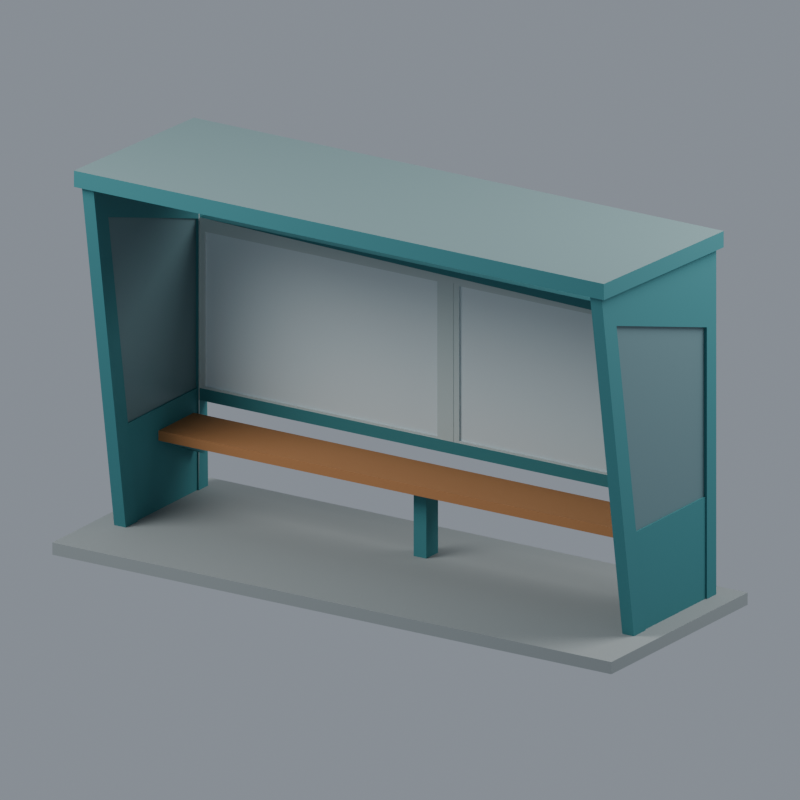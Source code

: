 # Source: scene.blend  (saved by Blender 4.3.34; exported with 4.5.12 LTS)
import bpy
from mathutils import Matrix  # noqa: F401  (used for matrix-valued properties, if any)

bpy.ops.wm.read_factory_settings(use_empty=True)
scene = bpy.context.scene
scene.name = 'Scene'

# ---- materials (node trees are filled in below, after node groups)
mat_desaturated_teal_frame = bpy.data.materials.new('desaturated_teal_frame')
mat_desaturated_teal_frame.diffuse_color = (0.03689, 0.1981, 0.2159, 1.0)
mat_neutral_display_plinth = bpy.data.materials.new('neutral_display_plinth')
mat_neutral_display_plinth.diffuse_color = (0.2789, 0.3095, 0.3095, 1.0)
mat_glazing_opaque_proxy = bpy.data.materials.new('glazing_opaque_proxy')
mat_glazing_opaque_proxy.diffuse_color = (0.1195, 0.2086, 0.227, 1.0)
mat_blank_notice_fields = bpy.data.materials.new('blank_notice_fields')
mat_blank_notice_fields.diffuse_color = (0.5906, 0.6795, 0.6939, 1.0)
mat_pale_notice_frame = bpy.data.materials.new('pale_notice_frame')
mat_pale_notice_frame.diffuse_color = (0.4678, 0.552, 0.5395, 1.0)
mat_warm_timber_seat = bpy.data.materials.new('warm_timber_seat')
mat_warm_timber_seat.diffuse_color = (0.402, 0.1779, 0.06301, 1.0)
mat_dark_soffit = bpy.data.materials.new('dark_soffit')
mat_dark_soffit.diffuse_color = (0.0331, 0.09531, 0.1095, 1.0)
mat_unknown_plain_roof_top = bpy.data.materials.new('unknown_plain_roof_top')
mat_unknown_plain_roof_top.diffuse_color = (0.1878, 0.2874, 0.2918, 1.0)

# ---- material node trees
mat_desaturated_teal_frame.use_nodes = True; mat_desaturated_teal_frame.node_tree.nodes.clear()
_N = mat_desaturated_teal_frame.node_tree.nodes; _L = mat_desaturated_teal_frame.node_tree.links
n0 = _N.new('ShaderNodeBsdfPrincipled'); n0.name = 'Principled BSDF'; n0.location = (10, 300)
n0.inputs[0].default_value = (0.03689, 0.1981, 0.2159, 1.0)
n0.inputs[2].default_value = 0.78
n1 = _N.new('ShaderNodeOutputMaterial'); n1.name = 'Material Output'; n1.location = (300, 300)
_L.new(n0.outputs[0], n1.inputs[0])
n1.is_active_output = True
mat_neutral_display_plinth.use_nodes = True; mat_neutral_display_plinth.node_tree.nodes.clear()
_N = mat_neutral_display_plinth.node_tree.nodes; _L = mat_neutral_display_plinth.node_tree.links
n0 = _N.new('ShaderNodeBsdfPrincipled'); n0.name = 'Principled BSDF'; n0.location = (10, 300)
n0.inputs[0].default_value = (0.2789, 0.3095, 0.3095, 1.0)
n0.inputs[2].default_value = 0.78
n1 = _N.new('ShaderNodeOutputMaterial'); n1.name = 'Material Output'; n1.location = (300, 300)
_L.new(n0.outputs[0], n1.inputs[0])
n1.is_active_output = True
mat_glazing_opaque_proxy.use_nodes = True; mat_glazing_opaque_proxy.node_tree.nodes.clear()
_N = mat_glazing_opaque_proxy.node_tree.nodes; _L = mat_glazing_opaque_proxy.node_tree.links
n0 = _N.new('ShaderNodeBsdfPrincipled'); n0.name = 'Principled BSDF'; n0.location = (10, 300)
n0.inputs[0].default_value = (0.1195, 0.2086, 0.227, 1.0)
n0.inputs[2].default_value = 0.4
n1 = _N.new('ShaderNodeOutputMaterial'); n1.name = 'Material Output'; n1.location = (300, 300)
_L.new(n0.outputs[0], n1.inputs[0])
n1.is_active_output = True
mat_blank_notice_fields.use_nodes = True; mat_blank_notice_fields.node_tree.nodes.clear()
_N = mat_blank_notice_fields.node_tree.nodes; _L = mat_blank_notice_fields.node_tree.links
n0 = _N.new('ShaderNodeBsdfPrincipled'); n0.name = 'Principled BSDF'; n0.location = (10, 300)
n0.inputs[0].default_value = (0.5906, 0.6795, 0.6939, 1.0)
n0.inputs[2].default_value = 0.78
n1 = _N.new('ShaderNodeOutputMaterial'); n1.name = 'Material Output'; n1.location = (300, 300)
_L.new(n0.outputs[0], n1.inputs[0])
n1.is_active_output = True
mat_pale_notice_frame.use_nodes = True; mat_pale_notice_frame.node_tree.nodes.clear()
_N = mat_pale_notice_frame.node_tree.nodes; _L = mat_pale_notice_frame.node_tree.links
n0 = _N.new('ShaderNodeBsdfPrincipled'); n0.name = 'Principled BSDF'; n0.location = (10, 300)
n0.inputs[0].default_value = (0.4678, 0.552, 0.5395, 1.0)
n0.inputs[2].default_value = 0.78
n1 = _N.new('ShaderNodeOutputMaterial'); n1.name = 'Material Output'; n1.location = (300, 300)
_L.new(n0.outputs[0], n1.inputs[0])
n1.is_active_output = True
mat_warm_timber_seat.use_nodes = True; mat_warm_timber_seat.node_tree.nodes.clear()
_N = mat_warm_timber_seat.node_tree.nodes; _L = mat_warm_timber_seat.node_tree.links
n0 = _N.new('ShaderNodeBsdfPrincipled'); n0.name = 'Principled BSDF'; n0.location = (10, 300)
n0.inputs[0].default_value = (0.402, 0.1779, 0.06301, 1.0)
n0.inputs[2].default_value = 0.78
n1 = _N.new('ShaderNodeOutputMaterial'); n1.name = 'Material Output'; n1.location = (300, 300)
_L.new(n0.outputs[0], n1.inputs[0])
n1.is_active_output = True
mat_dark_soffit.use_nodes = True; mat_dark_soffit.node_tree.nodes.clear()
_N = mat_dark_soffit.node_tree.nodes; _L = mat_dark_soffit.node_tree.links
n0 = _N.new('ShaderNodeBsdfPrincipled'); n0.name = 'Principled BSDF'; n0.location = (10, 300)
n0.inputs[0].default_value = (0.0331, 0.09531, 0.1095, 1.0)
n0.inputs[2].default_value = 0.78
n1 = _N.new('ShaderNodeOutputMaterial'); n1.name = 'Material Output'; n1.location = (300, 300)
_L.new(n0.outputs[0], n1.inputs[0])
n1.is_active_output = True
mat_unknown_plain_roof_top.use_nodes = True; mat_unknown_plain_roof_top.node_tree.nodes.clear()
_N = mat_unknown_plain_roof_top.node_tree.nodes; _L = mat_unknown_plain_roof_top.node_tree.links
n0 = _N.new('ShaderNodeBsdfPrincipled'); n0.name = 'Principled BSDF'; n0.location = (10, 300)
n0.inputs[0].default_value = (0.1878, 0.2874, 0.2918, 1.0)
n0.inputs[2].default_value = 0.78
n1 = _N.new('ShaderNodeOutputMaterial'); n1.name = 'Material Output'; n1.location = (300, 300)
_L.new(n0.outputs[0], n1.inputs[0])
n1.is_active_output = True

# ---- world
world_neutral_studio = bpy.data.worlds.new('Neutral studio'); scene.world = world_neutral_studio
world_neutral_studio.use_nodes = True; world_neutral_studio.node_tree.nodes.clear()
_N = world_neutral_studio.node_tree.nodes; _L = world_neutral_studio.node_tree.links
n0 = _N.new('ShaderNodeBackground'); n0.name = 'Background'; n0.location = (10, 300)
n0.inputs[0].default_value = (0.36, 0.4, 0.46, 1.0)
n0.inputs[1].default_value = 0.7
n1 = _N.new('ShaderNodeOutputWorld'); n1.name = 'World Output'; n1.location = (300, 300)
_L.new(n0.outputs[0], n1.inputs[0])
n1.is_active_output = True

# ---- cameras
cam_camera = bpy.data.cameras.new('Camera')
cam_camera.type = 'ORTHO'
cam_camera.clip_end = 2000.0
cam_camera.ortho_scale = 185.0

# ---- lights
light_softbox_0 = bpy.data.lights.new('Softbox 0', 'AREA')
light_softbox_0.energy = 6.5e+05
light_softbox_0.shape = 'DISK'
light_softbox_0.size = 160.0
light_softbox_1 = bpy.data.lights.new('Softbox 1', 'AREA')
light_softbox_1.energy = 4e+05
light_softbox_1.shape = 'DISK'
light_softbox_1.size = 150.0

# ---- meshes
me_nuu_bajia_stop_2_left_bay = bpy.data.meshes.new('NUU Bajia stop 2 left bay')
me_nuu_bajia_stop_2_left_bay.from_pydata([(-77.0, -31.0, 3.0), (-68.4, -13.03, 3.0), (-71.6, -13.03, 3.0), (-77.0, -31.0, 0.0), (-77.0, 27.0, 3.0), (77.0, -31.0, 0.0), (77.0, -31.0, 3.0), (-68.4, -8.032, 3.0), (-77.0, 27.0, 0.0), (-68.4, 18.0, 3.0), (-71.6, -8.032, 3.0), (-71.2, -8.032, 3.0), (-71.2, 18.0, 3.0), (-68.8, -8.032, 3.0), (-71.6, 18.0, 3.0), (-68.8, 18.0, 3.0), (-71.6, 22.0, 3.0), (-68.4, 22.0, 3.0), (-1.75, 6.5, 3.0), (-1.75, 11.5, 3.0), (77.0, 27.0, 3.0), (1.75, 6.5, 3.0), (71.6, -13.03, 3.0), (68.4, -13.03, 3.0), (71.6, -8.032, 3.0), (68.4, -8.032, 3.0), (77.0, 27.0, 0.0), (1.75, 11.5, 3.0), (68.4, 22.0, 3.0), (68.8, 18.0, 3.0), (68.8, -8.032, 3.0), (71.2, -8.032, 3.0), (71.6, 18.0, 3.0), (71.2, 18.0, 3.0), (68.4, 18.0, 3.0), (71.6, 22.0, 3.0), (-71.6, -26.83, 89.95), (-71.2, -12.0, 28.0), (-71.6, -20.45, 81.23), (-68.4, -26.83, 89.95), (-68.4, -20.45, 81.23), (-68.8, -12.0, 28.0), (-70.8, -12.0, 28.0), (-69.2, -12.0, 28.0), (-69.2, -20.45, 81.23), (-71.6, -20.95, 82.33), (-71.6, -21.8, 89.76), (-71.6, -20.56, 81.9), (-70.8, -20.45, 81.23), (-68.4, -21.8, 89.76), (-71.6, -20.69, 82.73), (-68.8, 18.0, 28.0), (-68.4, 18.4, 25.0), (-68.4, 21.6, 25.0), (-71.6, 18.0, 69.6), (-71.2, 18.0, 28.0), (-68.4, 18.0, 69.6), (-68.4, 18.4, 28.0), (-70.8, 18.0, 28.0), (-70.8, 18.0, 69.6), (-69.2, 18.0, 28.0), (-68.4, 18.5, 28.0), (-71.6, 22.0, 88.04), (-68.4, 22.0, 88.04), (-68.4, 21.5, 28.0), (-68.4, 21.6, 28.0), (-68.4, 21.5, 67.0), (-68.4, 18.5, 67.0), (-68.4, 18.4, 67.0), (-69.2, 18.0, 69.6), (-68.4, 18.0, 88.2), (-68.4, 21.6, 67.0), (-68.4, 21.94, 88.04), (-68.4, 18.4, 69.8), (-68.4, 21.6, 69.8), (-71.6, 18.0, 88.2), (-68.8, 1.5, 22.4), (-68.8, 1.5, 20.0), (-68.8, 16.5, 13.0), (-68.8, 1.711, 20.0), (-68.8, 16.5, 22.4), (-68.8, 16.5, 20.0), (68.4, -26.83, 89.95), (68.8, -12.0, 28.0), (68.4, -20.45, 81.23), (71.6, -26.83, 89.95), (71.6, -20.45, 81.23), (71.2, -12.0, 28.0), (69.2, -12.0, 28.0), (70.8, -12.0, 28.0), (70.8, -20.45, 81.23), (68.4, -20.95, 82.33), (68.4, -21.8, 89.76), (68.4, -20.56, 81.9), (69.2, -20.45, 81.23), (71.6, -21.8, 89.76), (68.4, -20.69, 82.73), (68.8, 18.0, 28.0), (71.2, 18.0, 28.0), (68.4, 18.4, 28.0), (68.4, 18.4, 25.0), (68.4, 21.6, 25.0), (71.6, 18.0, 69.6), (68.4, 18.5, 67.0), (68.4, 18.0, 69.6), (68.4, 18.5, 28.0), (69.2, 18.0, 28.0), (69.2, 18.0, 69.6), (70.8, 18.0, 28.0), (68.4, 18.4, 67.0), (71.6, 22.0, 88.04), (68.4, 22.0, 88.04), (70.8, 18.0, 69.6), (71.6, 18.0, 88.2), (68.4, 18.4, 69.8), (68.4, 21.6, 28.0), (68.4, 21.5, 28.0), (68.4, 21.5, 67.0), (68.4, 21.6, 67.0), (68.4, 18.0, 88.2), (68.4, 21.6, 69.8), (68.8, 1.5, 20.0), (68.8, 1.5, 22.4), (68.8, 1.711, 20.0), (68.8, 16.5, 13.0), (68.8, 16.5, 22.4), (68.8, 16.5, 20.0), (-73.0, -28.0, 90.0), (-73.0, 23.0, 88.0), (-73.0, -28.0, 94.0), (-73.0, 23.0, 92.0), (73.0, -28.0, 94.0), (73.0, -28.0, 90.0), (73.0, 23.0, 88.0), (73.0, 23.0, 92.0), (-1.5, 18.5, 28.0), (-1.5, 21.6, 28.0), (-1.5, 18.4, 28.0), (-1.5, 21.5, 28.0), (1.5, 21.6, 28.0), (1.5, 18.4, 28.0), (1.5, 18.5, 28.0), (1.5, 21.5, 28.0), (-1.5, 18.4, 67.0), (-1.5, 21.5, 67.0), (-1.5, 18.5, 67.0), (1.5, 18.4, 67.0), (-1.5, 21.6, 67.0), (1.5, 18.5, 67.0), (1.5, 21.6, 67.0), (1.5, 21.5, 67.0), (-67.0, 18.5, 28.5), (-67.0, 18.5, 66.5), (-3.0, 18.5, 28.5), (-3.0, 18.5, 66.5), (-67.0, 19.0, 28.5), (-3.0, 19.0, 28.5), (-3.0, 19.0, 66.5), (-67.0, 19.0, 66.5), (3.0, 18.5, 28.5), (3.0, 18.5, 66.5), (67.0, 18.5, 28.5), (67.0, 18.5, 66.5), (3.0, 19.0, 28.5), (67.0, 19.0, 28.5), (67.0, 19.0, 66.5), (3.0, 19.0, 66.5), (-65.75, 1.711, 20.0), (-65.75, 16.5, 20.0), (-1.75, 11.5, 20.0), (-1.75, 6.5, 20.0), (65.75, 1.711, 20.0), (1.75, 11.5, 20.0), (1.75, 6.5, 20.0), (65.75, 16.5, 20.0), (-65.75, 16.5, 13.0), (65.75, 16.5, 13.0)], [], [(0, 1, 2), (3, 0, 4), (0, 2, 4), (3, 5, 0), (0, 6, 1), (6, 7, 1), (3, 8, 5), (6, 9, 7), (10, 11, 12), (13, 7, 9), (2, 10, 4), (3, 4, 8), (4, 10, 14), (10, 12, 14), (13, 9, 15), (4, 14, 16), (4, 16, 17), (6, 17, 9), (4, 17, 6), (4, 6, 18), (4, 18, 19), (8, 4, 20), (4, 19, 20), (0, 5, 6), (6, 21, 18), (6, 22, 23), (6, 24, 22), (6, 23, 21), (23, 25, 21), (5, 26, 6), (6, 20, 24), (25, 27, 21), (8, 26, 5), (19, 27, 28), (8, 20, 26), (25, 29, 27), (25, 30, 29), (31, 24, 32), (6, 26, 20), (31, 32, 33), (20, 32, 24), (27, 29, 34), (27, 34, 28), (20, 19, 28), (20, 35, 32), (20, 28, 35), (1, 36, 2), (37, 11, 10), (38, 10, 2), (1, 7, 39), (40, 7, 13), (37, 10, 38), (41, 40, 13), (37, 38, 42), (41, 43, 44), (45, 2, 46), (40, 39, 7), (45, 47, 2), (38, 2, 47), (1, 39, 36), (2, 36, 46), (38, 48, 42), (41, 44, 40), (40, 49, 39), (45, 46, 50), (51, 15, 9), (17, 52, 9), (17, 53, 52), (54, 14, 12), (55, 54, 12), (56, 9, 52), (51, 9, 56), (56, 52, 57), (55, 58, 59), (51, 56, 60), (56, 57, 61), (14, 62, 16), (16, 63, 17), (64, 65, 66), (17, 63, 53), (55, 59, 54), (54, 62, 14), (67, 68, 61), (56, 69, 60), (61, 68, 70), (56, 61, 70), (63, 65, 53), (65, 71, 66), (16, 62, 63), (65, 72, 71), (63, 72, 65), (70, 68, 73), (70, 73, 74), (54, 75, 62), (72, 74, 71), (72, 70, 74), (41, 13, 76), (37, 42, 58), (41, 51, 43), (37, 12, 11), (13, 15, 77), (13, 77, 76), (78, 79, 77), (37, 55, 12), (78, 77, 15), (41, 76, 80), (41, 80, 51), (37, 58, 55), (51, 60, 43), (78, 15, 51), (78, 51, 81), (51, 80, 81), (43, 60, 44), (42, 48, 59), (58, 42, 59), (69, 44, 60), (38, 47, 54), (38, 54, 48), (45, 54, 47), (45, 50, 54), (40, 44, 69), (40, 56, 49), (50, 46, 75), (54, 59, 48), (40, 69, 56), (50, 75, 54), (56, 70, 49), (22, 82, 23), (83, 30, 25), (84, 25, 23), (22, 24, 85), (86, 24, 31), (83, 25, 84), (87, 86, 31), (83, 84, 88), (87, 89, 90), (91, 23, 92), (86, 85, 24), (91, 93, 23), (84, 23, 93), (85, 82, 22), (82, 92, 23), (84, 94, 88), (87, 90, 86), (86, 95, 85), (91, 92, 96), (97, 34, 29), (98, 33, 32), (34, 99, 100), (34, 100, 101), (34, 101, 28), (102, 32, 35), (34, 103, 99), (97, 104, 34), (98, 32, 102), (103, 105, 99), (97, 106, 107), (98, 102, 108), (34, 109, 103), (104, 109, 34), (110, 35, 28), (111, 28, 101), (97, 107, 104), (102, 112, 108), (102, 35, 113), (104, 114, 109), (111, 101, 115), (116, 111, 115), (116, 117, 118), (113, 35, 110), (28, 111, 110), (111, 116, 118), (104, 119, 114), (119, 111, 114), (111, 120, 114), (111, 118, 120), (83, 121, 30), (83, 122, 121), (83, 88, 106), (87, 98, 89), (30, 121, 123), (87, 31, 98), (124, 30, 123), (124, 29, 30), (98, 31, 33), (83, 97, 122), (83, 106, 97), (98, 108, 89), (97, 125, 122), (124, 126, 29), (29, 126, 125), (97, 29, 125), (89, 108, 90), (88, 94, 107), (106, 88, 107), (112, 90, 108), (84, 93, 104), (84, 104, 94), (91, 104, 93), (91, 96, 104), (86, 90, 112), (86, 102, 95), (96, 92, 119), (104, 107, 94), (86, 112, 102), (96, 119, 104), (102, 113, 95), (127, 128, 36), (127, 129, 130), (128, 46, 36), (127, 131, 129), (127, 36, 132), (132, 36, 39), (129, 131, 130), (39, 49, 111), (127, 130, 128), (128, 75, 46), (128, 62, 75), (128, 63, 62), (49, 70, 111), (128, 111, 63), (72, 111, 70), (63, 111, 72), (128, 130, 133), (127, 132, 131), (82, 39, 92), (132, 39, 82), (92, 39, 119), (132, 82, 85), (132, 85, 95), (132, 95, 113), (132, 133, 131), (119, 39, 111), (130, 131, 134), (128, 110, 111), (128, 133, 110), (130, 134, 133), (132, 113, 110), (132, 110, 133), (131, 133, 134), (61, 57, 135), (136, 53, 65), (136, 65, 64), (52, 100, 57), (135, 57, 137), (52, 53, 101), (138, 136, 64), (139, 53, 136), (137, 57, 100), (139, 115, 53), (52, 101, 100), (137, 100, 140), (141, 140, 105), (101, 53, 115), (139, 142, 115), (100, 99, 140), (105, 140, 99), (116, 115, 142), (143, 68, 67), (143, 73, 68), (66, 71, 144), (143, 67, 145), (146, 73, 143), (74, 73, 114), (147, 144, 71), (74, 120, 71), (147, 71, 120), (146, 109, 73), (146, 148, 109), (109, 114, 73), (149, 117, 150), (114, 120, 74), (147, 120, 149), (103, 109, 148), (149, 118, 117), (149, 120, 118), (135, 137, 145), (137, 140, 143), (138, 147, 136), (137, 143, 145), (138, 144, 147), (147, 149, 136), (141, 146, 140), (142, 139, 150), (136, 149, 139), (140, 146, 143), (141, 148, 146), (139, 149, 150), (151, 152, 61), (151, 61, 135), (151, 135, 153), (64, 144, 138), (153, 135, 145), (152, 67, 61), (152, 154, 67), (64, 66, 144), (154, 145, 67), (153, 145, 154), (151, 155, 152), (151, 156, 155), (151, 153, 156), (155, 156, 157), (153, 157, 156), (155, 158, 152), (155, 157, 158), (152, 158, 154), (158, 157, 154), (153, 154, 157), (159, 160, 141), (159, 141, 105), (159, 105, 161), (142, 117, 116), (161, 105, 103), (160, 148, 141), (160, 162, 148), (142, 150, 117), (162, 103, 148), (161, 103, 162), (159, 163, 160), (159, 164, 163), (159, 161, 164), (163, 164, 165), (161, 165, 164), (163, 166, 160), (163, 165, 166), (160, 166, 162), (166, 165, 162), (161, 162, 165), (79, 167, 77), (168, 169, 167), (167, 121, 77), (76, 77, 121), (167, 169, 170), (80, 76, 122), (167, 170, 171), (168, 172, 169), (81, 80, 125), (125, 168, 81), (121, 122, 76), (167, 171, 121), (170, 173, 171), (172, 174, 173), (122, 125, 80), (168, 174, 172), (168, 125, 174), (173, 174, 171), (121, 171, 123), (125, 126, 174), (18, 21, 170), (18, 169, 19), (170, 169, 18), (169, 172, 19), (21, 27, 173), (19, 172, 27), (170, 21, 173), (27, 172, 173), (78, 175, 79), (175, 167, 79), (175, 168, 167), (78, 81, 168), (78, 168, 175), (176, 124, 171), (176, 171, 174), (124, 123, 171), (176, 174, 126), (176, 126, 124)])
me_nuu_bajia_stop_2_left_bay.polygons.foreach_set('material_index', [1, 1, 1, 1, 1, 1, 1, 1, 1, 1, 1, 1, 1, 1, 1, 1, 1, 1, 1, 1, 1, 1, 1, 1, 1, 1, 1, 1, 1, 1, 1, 1, 1, 1, 1, 1, 1, 1, 1, 1, 1, 1, 1, 1, 1, 1, 0, 0, 0, 0, 0, 0, 0, 0, 0, 0, 0, 0, 0, 0, 0, 0, 0, 0, 0, 0, 0, 0, 0, 0, 4, 0, 4, 0, 0, 4, 0, 0, 4, 4, 0, 0, 4, 0, 4, 4, 4, 4, 0, 4, 0, 0, 0, 0, 0, 0, 0, 0, 0, 0, 0, 0, 0, 0, 0, 0, 0, 0, 0, 0, 0, 0, 2, 2, 2, 2, 0, 0, 0, 0, 0, 0, 0, 0, 0, 0, 0, 0, 0, 0, 0, 0, 0, 0, 0, 0, 0, 0, 0, 0, 0, 0, 0, 0, 0, 0, 0, 0, 0, 0, 0, 0, 4, 0, 0, 4, 0, 0, 4, 4, 0, 4, 0, 0, 0, 0, 4, 4, 4, 0, 0, 4, 0, 0, 0, 0, 0, 0, 0, 0, 0, 0, 0, 0, 0, 0, 0, 0, 0, 0, 0, 0, 2, 2, 2, 2, 0, 0, 0, 0, 0, 0, 0, 0, 0, 0, 0, 6, 0, 6, 0, 6, 6, 7, 6, 0, 6, 6, 6, 6, 6, 6, 6, 0, 0, 6, 6, 6, 6, 6, 6, 0, 6, 7, 6, 6, 0, 6, 6, 0, 4, 0, 4, 0, 4, 0, 4, 0, 0, 0, 0, 0, 4, 0, 4, 0, 4, 4, 4, 4, 4, 4, 4, 0, 4, 0, 4, 4, 4, 0, 4, 0, 4, 4, 4, 4, 4, 4, 4, 4, 4, 4, 4, 4, 4, 4, 4, 4, 4, 4, 4, 4, 4, 4, 4, 4, 4, 4, 3, 3, 3, 3, 3, 3, 3, 3, 3, 3, 4, 4, 4, 4, 4, 4, 4, 4, 4, 4, 3, 3, 3, 3, 3, 3, 3, 3, 3, 3, 5, 5, 5, 5, 5, 5, 5, 5, 5, 5, 5, 5, 5, 5, 5, 5, 5, 5, 5, 5, 0, 0, 0, 0, 0, 0, 0, 0, 0, 0, 0, 0, 0, 0, 0, 0, 0, 0])
me_nuu_bajia_stop_2_left_bay.materials.append(mat_desaturated_teal_frame)
me_nuu_bajia_stop_2_left_bay.materials.append(mat_neutral_display_plinth)
me_nuu_bajia_stop_2_left_bay.materials.append(mat_glazing_opaque_proxy)
me_nuu_bajia_stop_2_left_bay.materials.append(mat_blank_notice_fields)
me_nuu_bajia_stop_2_left_bay.materials.append(mat_pale_notice_frame)
me_nuu_bajia_stop_2_left_bay.materials.append(mat_warm_timber_seat)
me_nuu_bajia_stop_2_left_bay.materials.append(mat_dark_soffit)
me_nuu_bajia_stop_2_left_bay.materials.append(mat_unknown_plain_roof_top)
me_nuu_bajia_stop_2_left_bay.update()

# ---- objects
ob_nuu_bajia_stop_2_left_bay___blank_noticeboards = bpy.data.objects.new('NUU Bajia stop 2 left bay - blank noticeboards', me_nuu_bajia_stop_2_left_bay)
ob_softbox_0 = bpy.data.objects.new('Softbox 0', light_softbox_0)
ob_softbox_1 = bpy.data.objects.new('Softbox 1', light_softbox_1)
ob_camera = bpy.data.objects.new('Camera', cam_camera)

# ---- transforms, parenting, visibility, modifiers, constraints
ob_nuu_bajia_stop_2_left_bay___blank_noticeboards.location = (0.0, 0.0, 0.0)
ob_softbox_0.location = (-140.0, -180.0, 240.0)
ob_softbox_0.rotation_euler = (0.9135, -3.482e-08, -0.661)
ob_softbox_1.location = (160.0, 90.0, 190.0)
ob_softbox_1.rotation_euler = (0.9693, -5.994e-08, 2.083)
ob_camera.location = (180.0, -280.0, 160.0)
ob_camera.rotation_euler = (1.234, 2.118e-08, 0.5746)

# ---- collection membership
scene.collection.objects.link(ob_nuu_bajia_stop_2_left_bay___blank_noticeboards)
scene.collection.objects.link(ob_softbox_0)
scene.collection.objects.link(ob_softbox_1)
scene.collection.objects.link(ob_camera)

# ---- scene / render settings (as saved in the file)
scene.camera = ob_camera
scene.frame_start = 1; scene.frame_end = 250; scene.frame_set(1)
scene.render.engine = 'CYCLES'
scene.render.resolution_x = 1200
scene.render.resolution_y = 1200
scene.cycles.use_denoising = False
scene.cycles.samples = 48
scene.unit_settings.scale_length = 0.001
bpy.context.view_layer.update()
